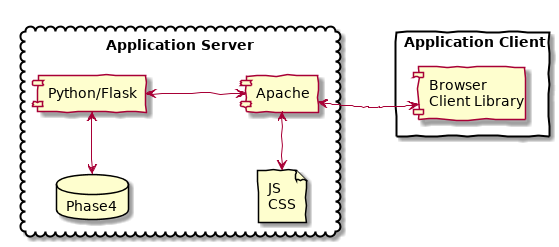

The diagram above was rendered by PlantUML. Its source (embedded in the PNG):
@startuml
skinparam handwritten true
skinparam NodeSep 100
skinparam RankSep 50

cloud "Application Server\n" as server {
   database "Phase4"
   [Python/Flask] as Flask
   file "JS\nCSS" AS JS
   [Apache]

   [Flask]  <--> Phase4
   [Flask]  <-> [Apache]
   [Apache]  <--> JS
}

rectangle "Application Client" as client {
   [Browser\nClient Library] as Browser
}

[Apache] <-> [Browser]

@enduml